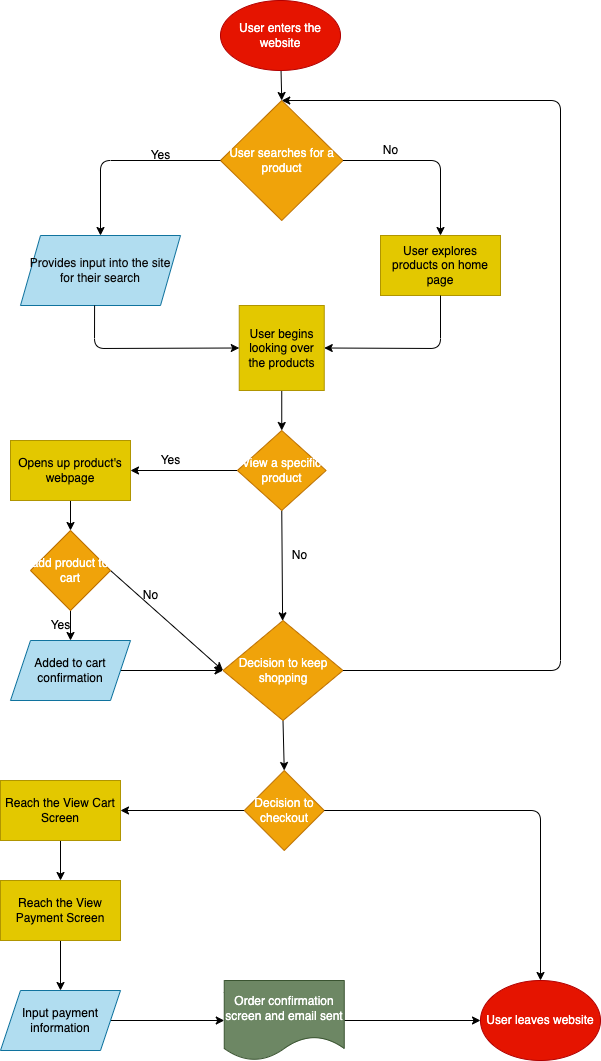

The diagram above was exported from draw.io. Its source (the exported page's mxGraphModel, read from the mxfile embedded in the PNG):
<mxGraphModel dx="1216" dy="862" grid="1" gridSize="10" guides="1" tooltips="1" connect="1" arrows="1" fold="1" page="1" pageScale="1" pageWidth="850" pageHeight="1100" math="0" shadow="0">
  <root>
    <mxCell id="0" />
    <mxCell id="1" parent="0" />
    <mxCell id="4" value="User explores products on home page" style="rounded=0;whiteSpace=wrap;html=1;fillColor=#e3c800;fontColor=#000000;strokeColor=#B09500;" vertex="1" parent="1">
      <mxGeometry x="540" y="245" width="120" height="60" as="geometry" />
    </mxCell>
    <mxCell id="26" style="edgeStyle=none;html=1;exitX=0.5;exitY=1;exitDx=0;exitDy=0;entryX=0.5;entryY=0;entryDx=0;entryDy=0;" edge="1" parent="1" source="9" target="25">
      <mxGeometry relative="1" as="geometry" />
    </mxCell>
    <mxCell id="9" value="User begins looking over the products" style="whiteSpace=wrap;html=1;aspect=fixed;fillColor=#e3c800;strokeColor=#B09500;fontColor=#000000;" vertex="1" parent="1">
      <mxGeometry x="398.75" y="315" width="85" height="85" as="geometry" />
    </mxCell>
    <mxCell id="15" style="edgeStyle=none;html=1;entryX=0.5;entryY=0;entryDx=0;entryDy=0;" edge="1" parent="1" source="12" target="13">
      <mxGeometry relative="1" as="geometry" />
    </mxCell>
    <mxCell id="12" value="User enters the website" style="ellipse;whiteSpace=wrap;html=1;fillColor=#e51400;fontColor=#ffffff;strokeColor=#B20000;" vertex="1" parent="1">
      <mxGeometry x="380" y="10" width="120" height="70" as="geometry" />
    </mxCell>
    <mxCell id="13" value="&lt;font color=&quot;#ffffff&quot;&gt;User searches for a product&lt;/font&gt;" style="rhombus;whiteSpace=wrap;html=1;labelBackgroundColor=none;fillColor=#f0a30a;fontColor=#000000;strokeColor=#BD7000;" vertex="1" parent="1">
      <mxGeometry x="380" y="110" width="122.5" height="120" as="geometry" />
    </mxCell>
    <mxCell id="16" value="Provides input into the site for their search" style="shape=parallelogram;perimeter=parallelogramPerimeter;whiteSpace=wrap;html=1;fixedSize=1;labelBackgroundColor=none;fillColor=#b1ddf0;strokeColor=#10739e;fontColor=#0a0a0a;" vertex="1" parent="1">
      <mxGeometry x="180" y="245" width="160" height="70" as="geometry" />
    </mxCell>
    <mxCell id="18" value="Yes" style="text;html=1;align=center;verticalAlign=middle;resizable=0;points=[];autosize=1;strokeColor=none;fillColor=none;" vertex="1" parent="1">
      <mxGeometry x="300" y="150" width="40" height="30" as="geometry" />
    </mxCell>
    <mxCell id="20" value="" style="endArrow=classic;html=1;exitX=0;exitY=0.5;exitDx=0;exitDy=0;entryX=0.5;entryY=0;entryDx=0;entryDy=0;" edge="1" parent="1" source="13" target="16">
      <mxGeometry width="50" height="50" relative="1" as="geometry">
        <mxPoint x="400" y="410" as="sourcePoint" />
        <mxPoint x="310" y="100" as="targetPoint" />
        <Array as="points">
          <mxPoint x="260" y="170" />
        </Array>
      </mxGeometry>
    </mxCell>
    <mxCell id="21" value="" style="endArrow=classic;html=1;exitX=1;exitY=0.5;exitDx=0;exitDy=0;entryX=0.5;entryY=0;entryDx=0;entryDy=0;" edge="1" parent="1" source="13" target="4">
      <mxGeometry width="50" height="50" relative="1" as="geometry">
        <mxPoint x="400" y="410" as="sourcePoint" />
        <mxPoint x="450" y="360" as="targetPoint" />
        <Array as="points">
          <mxPoint x="600" y="170" />
        </Array>
      </mxGeometry>
    </mxCell>
    <mxCell id="22" value="No" style="text;html=1;align=center;verticalAlign=middle;resizable=0;points=[];autosize=1;strokeColor=none;fillColor=none;" vertex="1" parent="1">
      <mxGeometry x="530" y="145" width="40" height="30" as="geometry" />
    </mxCell>
    <mxCell id="23" value="" style="endArrow=classic;html=1;exitX=0.463;exitY=1;exitDx=0;exitDy=0;exitPerimeter=0;entryX=0;entryY=0.5;entryDx=0;entryDy=0;" edge="1" parent="1" source="16" target="9">
      <mxGeometry width="50" height="50" relative="1" as="geometry">
        <mxPoint x="400" y="410" as="sourcePoint" />
        <mxPoint x="400" y="360" as="targetPoint" />
        <Array as="points">
          <mxPoint x="254" y="358" />
        </Array>
      </mxGeometry>
    </mxCell>
    <mxCell id="24" value="" style="endArrow=classic;html=1;entryX=1;entryY=0.5;entryDx=0;entryDy=0;exitX=0.5;exitY=1;exitDx=0;exitDy=0;" edge="1" parent="1" source="4" target="9">
      <mxGeometry width="50" height="50" relative="1" as="geometry">
        <mxPoint x="400" y="410" as="sourcePoint" />
        <mxPoint x="450" y="360" as="targetPoint" />
        <Array as="points">
          <mxPoint x="600" y="358" />
        </Array>
      </mxGeometry>
    </mxCell>
    <mxCell id="29" style="edgeStyle=none;html=1;exitX=0;exitY=0.5;exitDx=0;exitDy=0;entryX=1;entryY=0.5;entryDx=0;entryDy=0;" edge="1" parent="1" source="25" target="28">
      <mxGeometry relative="1" as="geometry" />
    </mxCell>
    <mxCell id="34" style="edgeStyle=none;html=1;exitX=0.5;exitY=1;exitDx=0;exitDy=0;" edge="1" parent="1" source="25" target="33">
      <mxGeometry relative="1" as="geometry" />
    </mxCell>
    <mxCell id="25" value="&lt;font color=&quot;#ffffff&quot;&gt;View a specific product&lt;/font&gt;" style="rhombus;whiteSpace=wrap;html=1;labelBackgroundColor=none;fillColor=#f0a30a;fontColor=#000000;strokeColor=#BD7000;" vertex="1" parent="1">
      <mxGeometry x="396.88" y="440" width="88.75" height="80" as="geometry" />
    </mxCell>
    <mxCell id="32" style="edgeStyle=none;html=1;exitX=0.5;exitY=1;exitDx=0;exitDy=0;entryX=0.5;entryY=0;entryDx=0;entryDy=0;" edge="1" parent="1" source="28" target="31">
      <mxGeometry relative="1" as="geometry" />
    </mxCell>
    <mxCell id="28" value="Opens up product's webpage" style="rounded=0;whiteSpace=wrap;html=1;labelBackgroundColor=none;fillColor=#e3c800;fontColor=#000000;strokeColor=#B09500;" vertex="1" parent="1">
      <mxGeometry x="170" y="450" width="120" height="60" as="geometry" />
    </mxCell>
    <mxCell id="30" value="Yes" style="text;html=1;align=center;verticalAlign=middle;resizable=0;points=[];autosize=1;strokeColor=none;fillColor=none;" vertex="1" parent="1">
      <mxGeometry x="310" y="455" width="40" height="30" as="geometry" />
    </mxCell>
    <mxCell id="35" style="edgeStyle=none;html=1;exitX=1;exitY=0.5;exitDx=0;exitDy=0;entryX=0;entryY=0.5;entryDx=0;entryDy=0;" edge="1" parent="1" source="31" target="33">
      <mxGeometry relative="1" as="geometry" />
    </mxCell>
    <mxCell id="39" style="edgeStyle=none;html=1;exitX=0.5;exitY=1;exitDx=0;exitDy=0;entryX=0.5;entryY=0;entryDx=0;entryDy=0;" edge="1" parent="1" source="31" target="38">
      <mxGeometry relative="1" as="geometry" />
    </mxCell>
    <mxCell id="31" value="&lt;font color=&quot;#ffffff&quot;&gt;add product to cart&lt;/font&gt;" style="rhombus;whiteSpace=wrap;html=1;labelBackgroundColor=none;fillColor=#f0a30a;strokeColor=#BD7000;fontColor=#000000;" vertex="1" parent="1">
      <mxGeometry x="190" y="540" width="80" height="80" as="geometry" />
    </mxCell>
    <mxCell id="45" style="edgeStyle=none;html=1;exitX=0.5;exitY=1;exitDx=0;exitDy=0;entryX=0.5;entryY=0;entryDx=0;entryDy=0;fontColor=#FFFFFF;" edge="1" parent="1" source="33" target="44">
      <mxGeometry relative="1" as="geometry" />
    </mxCell>
    <mxCell id="33" value="&lt;font color=&quot;#ffffff&quot;&gt;Decision to keep shopping&lt;/font&gt;" style="rhombus;whiteSpace=wrap;html=1;labelBackgroundColor=none;fillColor=#f0a30a;fontColor=#000000;strokeColor=#BD7000;" vertex="1" parent="1">
      <mxGeometry x="382.5" y="630" width="120" height="100" as="geometry" />
    </mxCell>
    <mxCell id="36" value="No" style="text;html=1;align=center;verticalAlign=middle;resizable=0;points=[];autosize=1;strokeColor=none;fillColor=none;" vertex="1" parent="1">
      <mxGeometry x="290" y="590" width="40" height="30" as="geometry" />
    </mxCell>
    <mxCell id="37" value="No" style="text;html=1;align=center;verticalAlign=middle;resizable=0;points=[];autosize=1;strokeColor=none;fillColor=none;labelBackgroundColor=none;" vertex="1" parent="1">
      <mxGeometry x="438.75" y="550" width="40" height="30" as="geometry" />
    </mxCell>
    <mxCell id="40" style="edgeStyle=none;html=1;entryX=0;entryY=0.5;entryDx=0;entryDy=0;" edge="1" parent="1" source="38" target="33">
      <mxGeometry relative="1" as="geometry" />
    </mxCell>
    <mxCell id="38" value="&lt;font color=&quot;#000000&quot;&gt;Added to cart confirmation&lt;/font&gt;" style="shape=parallelogram;perimeter=parallelogramPerimeter;whiteSpace=wrap;html=1;fixedSize=1;labelBackgroundColor=none;fillColor=#b1ddf0;strokeColor=#10739e;" vertex="1" parent="1">
      <mxGeometry x="170" y="650" width="120" height="60" as="geometry" />
    </mxCell>
    <mxCell id="41" value="Yes" style="text;html=1;align=center;verticalAlign=middle;resizable=0;points=[];autosize=1;strokeColor=none;fillColor=none;" vertex="1" parent="1">
      <mxGeometry x="200" y="620" width="40" height="30" as="geometry" />
    </mxCell>
    <mxCell id="42" value="" style="endArrow=classic;html=1;fontColor=#ffffff;exitX=1;exitY=0.5;exitDx=0;exitDy=0;entryX=0.5;entryY=0;entryDx=0;entryDy=0;" edge="1" parent="1" source="33" target="13">
      <mxGeometry width="50" height="50" relative="1" as="geometry">
        <mxPoint x="400" y="550" as="sourcePoint" />
        <mxPoint x="450" y="500" as="targetPoint" />
        <Array as="points">
          <mxPoint x="720" y="680" />
          <mxPoint x="720" y="110" />
        </Array>
      </mxGeometry>
    </mxCell>
    <mxCell id="43" value="Yes" style="text;html=1;align=center;verticalAlign=middle;resizable=0;points=[];autosize=1;strokeColor=none;fillColor=none;fontColor=#ffffff;" vertex="1" parent="1">
      <mxGeometry x="540" y="655" width="40" height="30" as="geometry" />
    </mxCell>
    <mxCell id="48" style="edgeStyle=none;html=1;entryX=1;entryY=0.5;entryDx=0;entryDy=0;fontColor=#FFFFFF;" edge="1" parent="1" source="44" target="47">
      <mxGeometry relative="1" as="geometry" />
    </mxCell>
    <mxCell id="44" value="&lt;font color=&quot;#ffffff&quot;&gt;Decision to checkout&lt;/font&gt;" style="rhombus;whiteSpace=wrap;html=1;labelBackgroundColor=none;fontColor=#000000;fillColor=#f0a30a;strokeColor=#BD7000;" vertex="1" parent="1">
      <mxGeometry x="403.75" y="780" width="80" height="80" as="geometry" />
    </mxCell>
    <mxCell id="46" value="No" style="text;html=1;align=center;verticalAlign=middle;resizable=0;points=[];autosize=1;strokeColor=none;fillColor=none;fontColor=#FFFFFF;" vertex="1" parent="1">
      <mxGeometry x="440" y="735" width="40" height="30" as="geometry" />
    </mxCell>
    <mxCell id="51" style="edgeStyle=none;html=1;entryX=0.5;entryY=0;entryDx=0;entryDy=0;fontColor=#FFFFFF;" edge="1" parent="1" source="47" target="50">
      <mxGeometry relative="1" as="geometry" />
    </mxCell>
    <mxCell id="47" value="Reach the View Cart Screen" style="rounded=0;whiteSpace=wrap;html=1;labelBackgroundColor=none;fontColor=#000000;fillColor=#e3c800;strokeColor=#B09500;" vertex="1" parent="1">
      <mxGeometry x="160" y="790" width="120" height="60" as="geometry" />
    </mxCell>
    <mxCell id="49" value="Yes" style="text;html=1;align=center;verticalAlign=middle;resizable=0;points=[];autosize=1;strokeColor=none;fillColor=none;fontColor=#FFFFFF;" vertex="1" parent="1">
      <mxGeometry x="320" y="795" width="40" height="30" as="geometry" />
    </mxCell>
    <mxCell id="53" style="edgeStyle=none;html=1;entryX=0.5;entryY=0;entryDx=0;entryDy=0;fontColor=#FFFFFF;" edge="1" parent="1" source="50" target="52">
      <mxGeometry relative="1" as="geometry" />
    </mxCell>
    <mxCell id="50" value="Reach the View Payment Screen" style="rounded=0;whiteSpace=wrap;html=1;labelBackgroundColor=none;fontColor=#000000;fillColor=#e3c800;strokeColor=#B09500;" vertex="1" parent="1">
      <mxGeometry x="160" y="890" width="120" height="60" as="geometry" />
    </mxCell>
    <mxCell id="55" style="edgeStyle=none;html=1;entryX=0;entryY=0.5;entryDx=0;entryDy=0;fontColor=#FFFFFF;" edge="1" parent="1" source="52" target="54">
      <mxGeometry relative="1" as="geometry" />
    </mxCell>
    <mxCell id="52" value="&lt;font color=&quot;#000000&quot;&gt;Input payment information&lt;/font&gt;" style="shape=parallelogram;perimeter=parallelogramPerimeter;whiteSpace=wrap;html=1;fixedSize=1;labelBackgroundColor=none;fillColor=#b1ddf0;strokeColor=#10739e;" vertex="1" parent="1">
      <mxGeometry x="160" y="1000" width="120" height="60" as="geometry" />
    </mxCell>
    <mxCell id="57" style="edgeStyle=none;html=1;entryX=0;entryY=0.5;entryDx=0;entryDy=0;fontColor=#FFFFFF;" edge="1" parent="1" source="54" target="56">
      <mxGeometry relative="1" as="geometry" />
    </mxCell>
    <mxCell id="54" value="Order confirmation screen and email sent" style="shape=document;whiteSpace=wrap;html=1;boundedLbl=1;labelBackgroundColor=none;fontColor=#ffffff;fillColor=#6d8764;strokeColor=#3A5431;" vertex="1" parent="1">
      <mxGeometry x="383.75" y="990" width="120" height="80" as="geometry" />
    </mxCell>
    <mxCell id="56" value="User leaves website" style="ellipse;whiteSpace=wrap;html=1;labelBackgroundColor=none;fontColor=#ffffff;fillColor=#e51400;strokeColor=#B20000;" vertex="1" parent="1">
      <mxGeometry x="640" y="990" width="120" height="80" as="geometry" />
    </mxCell>
    <mxCell id="58" value="" style="endArrow=classic;html=1;fontColor=#FFFFFF;exitX=1;exitY=0.5;exitDx=0;exitDy=0;entryX=0.5;entryY=0;entryDx=0;entryDy=0;" edge="1" parent="1" source="44" target="56">
      <mxGeometry width="50" height="50" relative="1" as="geometry">
        <mxPoint x="400" y="820" as="sourcePoint" />
        <mxPoint x="450" y="770" as="targetPoint" />
        <Array as="points">
          <mxPoint x="700" y="820" />
        </Array>
      </mxGeometry>
    </mxCell>
    <mxCell id="59" value="No" style="text;html=1;align=center;verticalAlign=middle;resizable=0;points=[];autosize=1;strokeColor=none;fillColor=none;fontColor=#FFFFFF;" vertex="1" parent="1">
      <mxGeometry x="570" y="795" width="40" height="30" as="geometry" />
    </mxCell>
  </root>
</mxGraphModel>